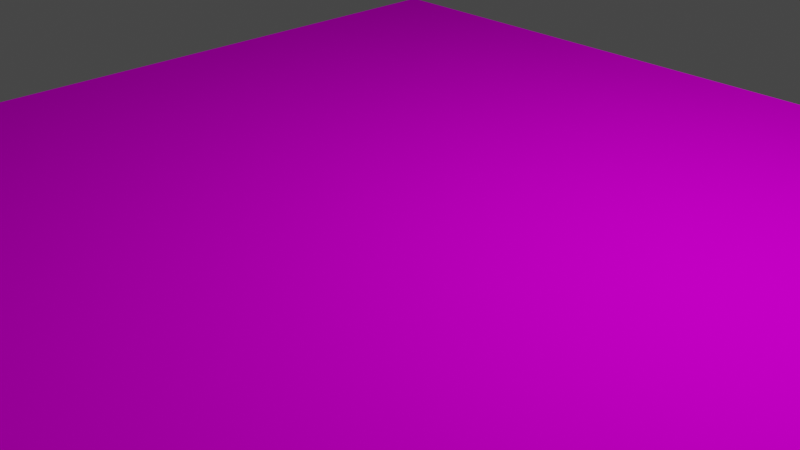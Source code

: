# Source: metric.blend  (saved by Blender 2.80.75; exported with 4.5.12 LTS)
import bpy
from mathutils import Matrix  # noqa: F401  (used for matrix-valued properties, if any)

bpy.ops.wm.read_factory_settings(use_empty=True)
scene = bpy.context.scene
scene.name = 'Scene'

# ---- collections
col_collection = bpy.data.collections.new('Collection'); scene.collection.children.link(col_collection)

# ---- images (referenced by path relative to the original .blend; pixels are not part of the script)
import os
ASSET_DIR = os.environ.get("B2B_ASSET_DIR", "")  # directory of the original .blend (textures are referenced by path, not embedded)
HERE = os.path.dirname(os.path.abspath(__file__))  # packed textures are extracted next to this script under _unpacked/

def load_image(name, relpath, width, height, colorspace="sRGB"):
    """Load a texture the original file referenced (path relative to the .blend, or extracted next to this script)."""
    p = next((c for c in (os.path.join(HERE, relpath), os.path.join(ASSET_DIR, relpath)) if relpath and os.path.exists(c)), "")
    if p:
        img = bpy.data.images.load(p, check_existing=True)
        img.name = name
    else:  # same state as the original file: an image datablock whose file is absent (Cycles renders it pink)
        img = bpy.data.images.new(name, width, height)
        img.source = "FILE"
        img.filepath = "//" + (relpath or name)
    img.colorspace_settings.name = colorspace
    return img
img_metric_png = load_image('metric.png', 'metric.png', 1024, 1024, 'sRGB')
img_metric_png_001 = load_image('metric.png.001', 'metric.png', 1024, 1024, 'sRGB')
img_metric_png_002 = load_image('metric.png.002', 'metric.png', 1024, 1024, 'sRGB')
img_metric_png_004 = load_image('metric.png.004', 'metric.png', 1024, 1024, 'sRGB')
img_metric_png_008 = load_image('metric.png.008', 'metric.png', 1024, 1024, 'sRGB')
img_metric_png_007 = load_image('metric.png.007', 'metric.png', 1024, 1024, 'sRGB')
img_metric_png_006 = load_image('metric.png.006', 'metric.png', 1024, 1024, 'sRGB')
img_metric_png_005 = load_image('metric.png.005', 'metric.png', 1024, 1024, 'sRGB')
img_metric_png_012 = load_image('metric.png.012', 'metric.png', 1024, 1024, 'sRGB')
img_metric_png_011 = load_image('metric.png.011', 'metric.png', 1024, 1024, 'sRGB')
img_metric_png_010 = load_image('metric.png.010', 'metric.png', 1024, 1024, 'sRGB')
img_metric_png_009 = load_image('metric.png.009', 'metric.png', 1024, 1024, 'sRGB')
img_metric_png_024 = load_image('metric.png.024', 'metric.png', 1024, 1024, 'sRGB')
img_metric_png_023 = load_image('metric.png.023', 'metric.png', 1024, 1024, 'sRGB')
img_metric_png_022 = load_image('metric.png.022', 'metric.png', 1024, 1024, 'sRGB')
img_metric_png_021 = load_image('metric.png.021', 'metric.png', 1024, 1024, 'sRGB')
img_metric_png_020 = load_image('metric.png.020', 'metric.png', 1024, 1024, 'sRGB')
img_metric_png_019 = load_image('metric.png.019', 'metric.png', 1024, 1024, 'sRGB')
img_metric_png_018 = load_image('metric.png.018', 'metric.png', 1024, 1024, 'sRGB')
img_metric_png_017 = load_image('metric.png.017', 'metric.png', 1024, 1024, 'sRGB')
img_metric_png_016 = load_image('metric.png.016', 'metric.png', 1024, 1024, 'sRGB')
img_metric_png_015 = load_image('metric.png.015', 'metric.png', 1024, 1024, 'sRGB')
img_metric_png_014 = load_image('metric.png.014', 'metric.png', 1024, 1024, 'sRGB')
img_metric_png_013 = load_image('metric.png.013', 'metric.png', 1024, 1024, 'sRGB')
img_metric_png_036 = load_image('metric.png.036', 'metric.png', 1024, 1024, 'sRGB')
img_metric_png_035 = load_image('metric.png.035', 'metric.png', 1024, 1024, 'sRGB')
img_metric_png_034 = load_image('metric.png.034', 'metric.png', 1024, 1024, 'sRGB')
img_metric_png_033 = load_image('metric.png.033', 'metric.png', 1024, 1024, 'sRGB')
img_metric_png_032 = load_image('metric.png.032', 'metric.png', 1024, 1024, 'sRGB')
img_metric_png_031 = load_image('metric.png.031', 'metric.png', 1024, 1024, 'sRGB')
img_metric_png_030 = load_image('metric.png.030', 'metric.png', 1024, 1024, 'sRGB')
img_metric_png_029 = load_image('metric.png.029', 'metric.png', 1024, 1024, 'sRGB')
img_metric_png_028 = load_image('metric.png.028', 'metric.png', 1024, 1024, 'sRGB')
img_metric_png_027 = load_image('metric.png.027', 'metric.png', 1024, 1024, 'sRGB')
img_metric_png_026 = load_image('metric.png.026', 'metric.png', 1024, 1024, 'sRGB')
img_metric_png_025 = load_image('metric.png.025', 'metric.png', 1024, 1024, 'sRGB')

# ---- materials (node trees are filled in below, after node groups)
mat_material_001 = bpy.data.materials.new('Material.001')
mat_material_001.use_transparent_shadow = False
mat_material_002 = bpy.data.materials.new('Material.002')
mat_material_002.use_transparent_shadow = False
mat_material_003 = bpy.data.materials.new('Material.003')
mat_material_003.use_transparent_shadow = False
mat_material_005 = bpy.data.materials.new('Material.005')
mat_material_005.use_transparent_shadow = False
mat_material_009 = bpy.data.materials.new('Material.009')
mat_material_009.use_transparent_shadow = False
mat_material_008 = bpy.data.materials.new('Material.008')
mat_material_008.use_transparent_shadow = False
mat_material_007 = bpy.data.materials.new('Material.007')
mat_material_007.use_transparent_shadow = False
mat_material_006 = bpy.data.materials.new('Material.006')
mat_material_006.use_transparent_shadow = False
mat_material_013 = bpy.data.materials.new('Material.013')
mat_material_013.use_transparent_shadow = False
mat_material_012 = bpy.data.materials.new('Material.012')
mat_material_012.use_transparent_shadow = False
mat_material_011 = bpy.data.materials.new('Material.011')
mat_material_011.use_transparent_shadow = False
mat_material_010 = bpy.data.materials.new('Material.010')
mat_material_010.use_transparent_shadow = False
mat_material_025 = bpy.data.materials.new('Material.025')
mat_material_025.use_transparent_shadow = False
mat_material_024 = bpy.data.materials.new('Material.024')
mat_material_024.use_transparent_shadow = False
mat_material_023 = bpy.data.materials.new('Material.023')
mat_material_023.use_transparent_shadow = False
mat_material_022 = bpy.data.materials.new('Material.022')
mat_material_022.use_transparent_shadow = False
mat_material_021 = bpy.data.materials.new('Material.021')
mat_material_021.use_transparent_shadow = False
mat_material_020 = bpy.data.materials.new('Material.020')
mat_material_020.use_transparent_shadow = False
mat_material_019 = bpy.data.materials.new('Material.019')
mat_material_019.use_transparent_shadow = False
mat_material_018 = bpy.data.materials.new('Material.018')
mat_material_018.use_transparent_shadow = False
mat_material_017 = bpy.data.materials.new('Material.017')
mat_material_017.use_transparent_shadow = False
mat_material_016 = bpy.data.materials.new('Material.016')
mat_material_016.use_transparent_shadow = False
mat_material_015 = bpy.data.materials.new('Material.015')
mat_material_015.use_transparent_shadow = False
mat_material_014 = bpy.data.materials.new('Material.014')
mat_material_014.use_transparent_shadow = False
mat_material_037 = bpy.data.materials.new('Material.037')
mat_material_037.use_transparent_shadow = False
mat_material_036 = bpy.data.materials.new('Material.036')
mat_material_036.use_transparent_shadow = False
mat_material_035 = bpy.data.materials.new('Material.035')
mat_material_035.use_transparent_shadow = False
mat_material_034 = bpy.data.materials.new('Material.034')
mat_material_034.use_transparent_shadow = False
mat_material_033 = bpy.data.materials.new('Material.033')
mat_material_033.use_transparent_shadow = False
mat_material_032 = bpy.data.materials.new('Material.032')
mat_material_032.use_transparent_shadow = False
mat_material_031 = bpy.data.materials.new('Material.031')
mat_material_031.use_transparent_shadow = False
mat_material_030 = bpy.data.materials.new('Material.030')
mat_material_030.use_transparent_shadow = False
mat_material_029 = bpy.data.materials.new('Material.029')
mat_material_029.use_transparent_shadow = False
mat_material_028 = bpy.data.materials.new('Material.028')
mat_material_028.use_transparent_shadow = False
mat_material_027 = bpy.data.materials.new('Material.027')
mat_material_027.use_transparent_shadow = False
mat_material_026 = bpy.data.materials.new('Material.026')
mat_material_026.use_transparent_shadow = False

# ---- material node trees
mat_material_001.use_nodes = True; mat_material_001.node_tree.nodes.clear()
_N = mat_material_001.node_tree.nodes; _L = mat_material_001.node_tree.links
n0 = _N.new('ShaderNodeOutputMaterial'); n0.name = 'Material Output'; n0.location = (300, 300)
n1 = _N.new('ShaderNodeBsdfDiffuse'); n1.name = 'Diffuse BSDF'; n1.location = (10, 300)
n1.inputs[1].default_value = 0.5
n2 = _N.new('ShaderNodeTexImage'); n2.name = 'Image Texture'; n2.location = (-280, 280)
n2.image = img_metric_png
_L.new(n1.outputs[0], n0.inputs[0])
_L.new(n2.outputs[0], n1.inputs[0])
n0.is_active_output = True
mat_material_002.use_nodes = True; mat_material_002.node_tree.nodes.clear()
_N = mat_material_002.node_tree.nodes; _L = mat_material_002.node_tree.links
n0 = _N.new('ShaderNodeOutputMaterial'); n0.name = 'Material Output'; n0.location = (300, 300)
n1 = _N.new('ShaderNodeBsdfDiffuse'); n1.name = 'Diffuse BSDF'; n1.location = (10, 300)
n1.inputs[1].default_value = 0.5
n2 = _N.new('ShaderNodeTexImage'); n2.name = 'Image Texture'; n2.location = (-280, 280)
n2.image = img_metric_png_001
_L.new(n1.outputs[0], n0.inputs[0])
_L.new(n2.outputs[0], n1.inputs[0])
n0.is_active_output = True
mat_material_003.use_nodes = True; mat_material_003.node_tree.nodes.clear()
_N = mat_material_003.node_tree.nodes; _L = mat_material_003.node_tree.links
n0 = _N.new('ShaderNodeOutputMaterial'); n0.name = 'Material Output'; n0.location = (300, 300)
n1 = _N.new('ShaderNodeBsdfDiffuse'); n1.name = 'Diffuse BSDF'; n1.location = (10, 300)
n1.inputs[1].default_value = 0.5
n2 = _N.new('ShaderNodeTexImage'); n2.name = 'Image Texture'; n2.location = (-280, 280)
n2.image = img_metric_png_002
_L.new(n1.outputs[0], n0.inputs[0])
_L.new(n2.outputs[0], n1.inputs[0])
n0.is_active_output = True
mat_material_005.use_nodes = True; mat_material_005.node_tree.nodes.clear()
_N = mat_material_005.node_tree.nodes; _L = mat_material_005.node_tree.links
n0 = _N.new('ShaderNodeOutputMaterial'); n0.name = 'Material Output'; n0.location = (300, 300)
n1 = _N.new('ShaderNodeBsdfDiffuse'); n1.name = 'Diffuse BSDF'; n1.location = (10, 300)
n1.inputs[1].default_value = 0.5
n2 = _N.new('ShaderNodeTexImage'); n2.name = 'Image Texture'; n2.location = (-280, 280)
n2.image = img_metric_png_004
_L.new(n1.outputs[0], n0.inputs[0])
_L.new(n2.outputs[0], n1.inputs[0])
n0.is_active_output = True
mat_material_009.use_nodes = True; mat_material_009.node_tree.nodes.clear()
_N = mat_material_009.node_tree.nodes; _L = mat_material_009.node_tree.links
n0 = _N.new('ShaderNodeOutputMaterial'); n0.name = 'Material Output'; n0.location = (300, 300)
n1 = _N.new('ShaderNodeBsdfDiffuse'); n1.name = 'Diffuse BSDF'; n1.location = (10, 300)
n1.inputs[1].default_value = 0.5
n2 = _N.new('ShaderNodeTexImage'); n2.name = 'Image Texture'; n2.location = (-280, 280)
n2.image = img_metric_png_008
_L.new(n1.outputs[0], n0.inputs[0])
_L.new(n2.outputs[0], n1.inputs[0])
n0.is_active_output = True
mat_material_008.use_nodes = True; mat_material_008.node_tree.nodes.clear()
_N = mat_material_008.node_tree.nodes; _L = mat_material_008.node_tree.links
n0 = _N.new('ShaderNodeOutputMaterial'); n0.name = 'Material Output'; n0.location = (300, 300)
n1 = _N.new('ShaderNodeBsdfDiffuse'); n1.name = 'Diffuse BSDF'; n1.location = (10, 300)
n1.inputs[1].default_value = 0.5
n2 = _N.new('ShaderNodeTexImage'); n2.name = 'Image Texture'; n2.location = (-280, 280)
n2.image = img_metric_png_007
_L.new(n1.outputs[0], n0.inputs[0])
_L.new(n2.outputs[0], n1.inputs[0])
n0.is_active_output = True
mat_material_007.use_nodes = True; mat_material_007.node_tree.nodes.clear()
_N = mat_material_007.node_tree.nodes; _L = mat_material_007.node_tree.links
n0 = _N.new('ShaderNodeOutputMaterial'); n0.name = 'Material Output'; n0.location = (300, 300)
n1 = _N.new('ShaderNodeBsdfDiffuse'); n1.name = 'Diffuse BSDF'; n1.location = (10, 300)
n1.inputs[1].default_value = 0.5
n2 = _N.new('ShaderNodeTexImage'); n2.name = 'Image Texture'; n2.location = (-280, 280)
n2.image = img_metric_png_006
_L.new(n1.outputs[0], n0.inputs[0])
_L.new(n2.outputs[0], n1.inputs[0])
n0.is_active_output = True
mat_material_006.use_nodes = True; mat_material_006.node_tree.nodes.clear()
_N = mat_material_006.node_tree.nodes; _L = mat_material_006.node_tree.links
n0 = _N.new('ShaderNodeOutputMaterial'); n0.name = 'Material Output'; n0.location = (300, 300)
n1 = _N.new('ShaderNodeBsdfDiffuse'); n1.name = 'Diffuse BSDF'; n1.location = (10, 300)
n1.inputs[1].default_value = 0.5
n2 = _N.new('ShaderNodeTexImage'); n2.name = 'Image Texture'; n2.location = (-280, 280)
n2.image = img_metric_png_005
_L.new(n1.outputs[0], n0.inputs[0])
_L.new(n2.outputs[0], n1.inputs[0])
n0.is_active_output = True
mat_material_013.use_nodes = True; mat_material_013.node_tree.nodes.clear()
_N = mat_material_013.node_tree.nodes; _L = mat_material_013.node_tree.links
n0 = _N.new('ShaderNodeOutputMaterial'); n0.name = 'Material Output'; n0.location = (300, 300)
n1 = _N.new('ShaderNodeBsdfDiffuse'); n1.name = 'Diffuse BSDF'; n1.location = (10, 300)
n1.inputs[1].default_value = 0.5
n2 = _N.new('ShaderNodeTexImage'); n2.name = 'Image Texture'; n2.location = (-280, 280)
n2.image = img_metric_png_012
_L.new(n1.outputs[0], n0.inputs[0])
_L.new(n2.outputs[0], n1.inputs[0])
n0.is_active_output = True
mat_material_012.use_nodes = True; mat_material_012.node_tree.nodes.clear()
_N = mat_material_012.node_tree.nodes; _L = mat_material_012.node_tree.links
n0 = _N.new('ShaderNodeOutputMaterial'); n0.name = 'Material Output'; n0.location = (300, 300)
n1 = _N.new('ShaderNodeBsdfDiffuse'); n1.name = 'Diffuse BSDF'; n1.location = (10, 300)
n1.inputs[1].default_value = 0.5
n2 = _N.new('ShaderNodeTexImage'); n2.name = 'Image Texture'; n2.location = (-280, 280)
n2.image = img_metric_png_011
_L.new(n1.outputs[0], n0.inputs[0])
_L.new(n2.outputs[0], n1.inputs[0])
n0.is_active_output = True
mat_material_011.use_nodes = True; mat_material_011.node_tree.nodes.clear()
_N = mat_material_011.node_tree.nodes; _L = mat_material_011.node_tree.links
n0 = _N.new('ShaderNodeOutputMaterial'); n0.name = 'Material Output'; n0.location = (300, 300)
n1 = _N.new('ShaderNodeBsdfDiffuse'); n1.name = 'Diffuse BSDF'; n1.location = (10, 300)
n1.inputs[1].default_value = 0.5
n2 = _N.new('ShaderNodeTexImage'); n2.name = 'Image Texture'; n2.location = (-280, 280)
n2.image = img_metric_png_010
_L.new(n1.outputs[0], n0.inputs[0])
_L.new(n2.outputs[0], n1.inputs[0])
n0.is_active_output = True
mat_material_010.use_nodes = True; mat_material_010.node_tree.nodes.clear()
_N = mat_material_010.node_tree.nodes; _L = mat_material_010.node_tree.links
n0 = _N.new('ShaderNodeOutputMaterial'); n0.name = 'Material Output'; n0.location = (300, 300)
n1 = _N.new('ShaderNodeBsdfDiffuse'); n1.name = 'Diffuse BSDF'; n1.location = (10, 300)
n1.inputs[1].default_value = 0.5
n2 = _N.new('ShaderNodeTexImage'); n2.name = 'Image Texture'; n2.location = (-280, 280)
n2.image = img_metric_png_009
_L.new(n1.outputs[0], n0.inputs[0])
_L.new(n2.outputs[0], n1.inputs[0])
n0.is_active_output = True
mat_material_025.use_nodes = True; mat_material_025.node_tree.nodes.clear()
_N = mat_material_025.node_tree.nodes; _L = mat_material_025.node_tree.links
n0 = _N.new('ShaderNodeOutputMaterial'); n0.name = 'Material Output'; n0.location = (300, 300)
n1 = _N.new('ShaderNodeBsdfDiffuse'); n1.name = 'Diffuse BSDF'; n1.location = (10, 300)
n1.inputs[1].default_value = 0.5
n2 = _N.new('ShaderNodeTexImage'); n2.name = 'Image Texture'; n2.location = (-280, 280)
n2.image = img_metric_png_024
_L.new(n1.outputs[0], n0.inputs[0])
_L.new(n2.outputs[0], n1.inputs[0])
n0.is_active_output = True
mat_material_024.use_nodes = True; mat_material_024.node_tree.nodes.clear()
_N = mat_material_024.node_tree.nodes; _L = mat_material_024.node_tree.links
n0 = _N.new('ShaderNodeOutputMaterial'); n0.name = 'Material Output'; n0.location = (300, 300)
n1 = _N.new('ShaderNodeBsdfDiffuse'); n1.name = 'Diffuse BSDF'; n1.location = (10, 300)
n1.inputs[1].default_value = 0.5
n2 = _N.new('ShaderNodeTexImage'); n2.name = 'Image Texture'; n2.location = (-280, 280)
n2.image = img_metric_png_023
_L.new(n1.outputs[0], n0.inputs[0])
_L.new(n2.outputs[0], n1.inputs[0])
n0.is_active_output = True
mat_material_023.use_nodes = True; mat_material_023.node_tree.nodes.clear()
_N = mat_material_023.node_tree.nodes; _L = mat_material_023.node_tree.links
n0 = _N.new('ShaderNodeOutputMaterial'); n0.name = 'Material Output'; n0.location = (300, 300)
n1 = _N.new('ShaderNodeBsdfDiffuse'); n1.name = 'Diffuse BSDF'; n1.location = (10, 300)
n1.inputs[1].default_value = 0.5
n2 = _N.new('ShaderNodeTexImage'); n2.name = 'Image Texture'; n2.location = (-280, 280)
n2.image = img_metric_png_022
_L.new(n1.outputs[0], n0.inputs[0])
_L.new(n2.outputs[0], n1.inputs[0])
n0.is_active_output = True
mat_material_022.use_nodes = True; mat_material_022.node_tree.nodes.clear()
_N = mat_material_022.node_tree.nodes; _L = mat_material_022.node_tree.links
n0 = _N.new('ShaderNodeOutputMaterial'); n0.name = 'Material Output'; n0.location = (300, 300)
n1 = _N.new('ShaderNodeBsdfDiffuse'); n1.name = 'Diffuse BSDF'; n1.location = (10, 300)
n1.inputs[1].default_value = 0.5
n2 = _N.new('ShaderNodeTexImage'); n2.name = 'Image Texture'; n2.location = (-280, 280)
n2.image = img_metric_png_021
_L.new(n1.outputs[0], n0.inputs[0])
_L.new(n2.outputs[0], n1.inputs[0])
n0.is_active_output = True
mat_material_021.use_nodes = True; mat_material_021.node_tree.nodes.clear()
_N = mat_material_021.node_tree.nodes; _L = mat_material_021.node_tree.links
n0 = _N.new('ShaderNodeOutputMaterial'); n0.name = 'Material Output'; n0.location = (300, 300)
n1 = _N.new('ShaderNodeBsdfDiffuse'); n1.name = 'Diffuse BSDF'; n1.location = (10, 300)
n1.inputs[1].default_value = 0.5
n2 = _N.new('ShaderNodeTexImage'); n2.name = 'Image Texture'; n2.location = (-280, 280)
n2.image = img_metric_png_020
_L.new(n1.outputs[0], n0.inputs[0])
_L.new(n2.outputs[0], n1.inputs[0])
n0.is_active_output = True
mat_material_020.use_nodes = True; mat_material_020.node_tree.nodes.clear()
_N = mat_material_020.node_tree.nodes; _L = mat_material_020.node_tree.links
n0 = _N.new('ShaderNodeOutputMaterial'); n0.name = 'Material Output'; n0.location = (300, 300)
n1 = _N.new('ShaderNodeBsdfDiffuse'); n1.name = 'Diffuse BSDF'; n1.location = (10, 300)
n1.inputs[1].default_value = 0.5
n2 = _N.new('ShaderNodeTexImage'); n2.name = 'Image Texture'; n2.location = (-280, 280)
n2.image = img_metric_png_019
_L.new(n1.outputs[0], n0.inputs[0])
_L.new(n2.outputs[0], n1.inputs[0])
n0.is_active_output = True
mat_material_019.use_nodes = True; mat_material_019.node_tree.nodes.clear()
_N = mat_material_019.node_tree.nodes; _L = mat_material_019.node_tree.links
n0 = _N.new('ShaderNodeOutputMaterial'); n0.name = 'Material Output'; n0.location = (300, 300)
n1 = _N.new('ShaderNodeBsdfDiffuse'); n1.name = 'Diffuse BSDF'; n1.location = (10, 300)
n1.inputs[1].default_value = 0.5
n2 = _N.new('ShaderNodeTexImage'); n2.name = 'Image Texture'; n2.location = (-280, 280)
n2.image = img_metric_png_018
_L.new(n1.outputs[0], n0.inputs[0])
_L.new(n2.outputs[0], n1.inputs[0])
n0.is_active_output = True
mat_material_018.use_nodes = True; mat_material_018.node_tree.nodes.clear()
_N = mat_material_018.node_tree.nodes; _L = mat_material_018.node_tree.links
n0 = _N.new('ShaderNodeOutputMaterial'); n0.name = 'Material Output'; n0.location = (300, 300)
n1 = _N.new('ShaderNodeBsdfDiffuse'); n1.name = 'Diffuse BSDF'; n1.location = (10, 300)
n1.inputs[1].default_value = 0.5
n2 = _N.new('ShaderNodeTexImage'); n2.name = 'Image Texture'; n2.location = (-280, 280)
n2.image = img_metric_png_017
_L.new(n1.outputs[0], n0.inputs[0])
_L.new(n2.outputs[0], n1.inputs[0])
n0.is_active_output = True
mat_material_017.use_nodes = True; mat_material_017.node_tree.nodes.clear()
_N = mat_material_017.node_tree.nodes; _L = mat_material_017.node_tree.links
n0 = _N.new('ShaderNodeOutputMaterial'); n0.name = 'Material Output'; n0.location = (300, 300)
n1 = _N.new('ShaderNodeBsdfDiffuse'); n1.name = 'Diffuse BSDF'; n1.location = (10, 300)
n1.inputs[1].default_value = 0.5
n2 = _N.new('ShaderNodeTexImage'); n2.name = 'Image Texture'; n2.location = (-280, 280)
n2.image = img_metric_png_016
_L.new(n1.outputs[0], n0.inputs[0])
_L.new(n2.outputs[0], n1.inputs[0])
n0.is_active_output = True
mat_material_016.use_nodes = True; mat_material_016.node_tree.nodes.clear()
_N = mat_material_016.node_tree.nodes; _L = mat_material_016.node_tree.links
n0 = _N.new('ShaderNodeOutputMaterial'); n0.name = 'Material Output'; n0.location = (300, 300)
n1 = _N.new('ShaderNodeBsdfDiffuse'); n1.name = 'Diffuse BSDF'; n1.location = (10, 300)
n1.inputs[1].default_value = 0.5
n2 = _N.new('ShaderNodeTexImage'); n2.name = 'Image Texture'; n2.location = (-280, 280)
n2.image = img_metric_png_015
_L.new(n1.outputs[0], n0.inputs[0])
_L.new(n2.outputs[0], n1.inputs[0])
n0.is_active_output = True
mat_material_015.use_nodes = True; mat_material_015.node_tree.nodes.clear()
_N = mat_material_015.node_tree.nodes; _L = mat_material_015.node_tree.links
n0 = _N.new('ShaderNodeOutputMaterial'); n0.name = 'Material Output'; n0.location = (300, 300)
n1 = _N.new('ShaderNodeBsdfDiffuse'); n1.name = 'Diffuse BSDF'; n1.location = (10, 300)
n1.inputs[1].default_value = 0.5
n2 = _N.new('ShaderNodeTexImage'); n2.name = 'Image Texture'; n2.location = (-280, 280)
n2.image = img_metric_png_014
_L.new(n1.outputs[0], n0.inputs[0])
_L.new(n2.outputs[0], n1.inputs[0])
n0.is_active_output = True
mat_material_014.use_nodes = True; mat_material_014.node_tree.nodes.clear()
_N = mat_material_014.node_tree.nodes; _L = mat_material_014.node_tree.links
n0 = _N.new('ShaderNodeOutputMaterial'); n0.name = 'Material Output'; n0.location = (300, 300)
n1 = _N.new('ShaderNodeBsdfDiffuse'); n1.name = 'Diffuse BSDF'; n1.location = (10, 300)
n1.inputs[1].default_value = 0.5
n2 = _N.new('ShaderNodeTexImage'); n2.name = 'Image Texture'; n2.location = (-280, 280)
n2.image = img_metric_png_013
_L.new(n1.outputs[0], n0.inputs[0])
_L.new(n2.outputs[0], n1.inputs[0])
n0.is_active_output = True
mat_material_037.use_nodes = True; mat_material_037.node_tree.nodes.clear()
_N = mat_material_037.node_tree.nodes; _L = mat_material_037.node_tree.links
n0 = _N.new('ShaderNodeOutputMaterial'); n0.name = 'Material Output'; n0.location = (300, 300)
n1 = _N.new('ShaderNodeBsdfDiffuse'); n1.name = 'Diffuse BSDF'; n1.location = (10, 300)
n1.inputs[1].default_value = 0.5
n2 = _N.new('ShaderNodeTexImage'); n2.name = 'Image Texture'; n2.location = (-280, 280)
n2.image = img_metric_png_036
_L.new(n1.outputs[0], n0.inputs[0])
_L.new(n2.outputs[0], n1.inputs[0])
n0.is_active_output = True
mat_material_036.use_nodes = True; mat_material_036.node_tree.nodes.clear()
_N = mat_material_036.node_tree.nodes; _L = mat_material_036.node_tree.links
n0 = _N.new('ShaderNodeOutputMaterial'); n0.name = 'Material Output'; n0.location = (300, 300)
n1 = _N.new('ShaderNodeBsdfDiffuse'); n1.name = 'Diffuse BSDF'; n1.location = (10, 300)
n1.inputs[1].default_value = 0.5
n2 = _N.new('ShaderNodeTexImage'); n2.name = 'Image Texture'; n2.location = (-280, 280)
n2.image = img_metric_png_035
_L.new(n1.outputs[0], n0.inputs[0])
_L.new(n2.outputs[0], n1.inputs[0])
n0.is_active_output = True
mat_material_035.use_nodes = True; mat_material_035.node_tree.nodes.clear()
_N = mat_material_035.node_tree.nodes; _L = mat_material_035.node_tree.links
n0 = _N.new('ShaderNodeOutputMaterial'); n0.name = 'Material Output'; n0.location = (300, 300)
n1 = _N.new('ShaderNodeBsdfDiffuse'); n1.name = 'Diffuse BSDF'; n1.location = (10, 300)
n1.inputs[1].default_value = 0.5
n2 = _N.new('ShaderNodeTexImage'); n2.name = 'Image Texture'; n2.location = (-280, 280)
n2.image = img_metric_png_034
_L.new(n1.outputs[0], n0.inputs[0])
_L.new(n2.outputs[0], n1.inputs[0])
n0.is_active_output = True
mat_material_034.use_nodes = True; mat_material_034.node_tree.nodes.clear()
_N = mat_material_034.node_tree.nodes; _L = mat_material_034.node_tree.links
n0 = _N.new('ShaderNodeOutputMaterial'); n0.name = 'Material Output'; n0.location = (300, 300)
n1 = _N.new('ShaderNodeBsdfDiffuse'); n1.name = 'Diffuse BSDF'; n1.location = (10, 300)
n1.inputs[1].default_value = 0.5
n2 = _N.new('ShaderNodeTexImage'); n2.name = 'Image Texture'; n2.location = (-280, 280)
n2.image = img_metric_png_033
_L.new(n1.outputs[0], n0.inputs[0])
_L.new(n2.outputs[0], n1.inputs[0])
n0.is_active_output = True
mat_material_033.use_nodes = True; mat_material_033.node_tree.nodes.clear()
_N = mat_material_033.node_tree.nodes; _L = mat_material_033.node_tree.links
n0 = _N.new('ShaderNodeOutputMaterial'); n0.name = 'Material Output'; n0.location = (300, 300)
n1 = _N.new('ShaderNodeBsdfDiffuse'); n1.name = 'Diffuse BSDF'; n1.location = (10, 300)
n1.inputs[1].default_value = 0.5
n2 = _N.new('ShaderNodeTexImage'); n2.name = 'Image Texture'; n2.location = (-280, 280)
n2.image = img_metric_png_032
_L.new(n1.outputs[0], n0.inputs[0])
_L.new(n2.outputs[0], n1.inputs[0])
n0.is_active_output = True
mat_material_032.use_nodes = True; mat_material_032.node_tree.nodes.clear()
_N = mat_material_032.node_tree.nodes; _L = mat_material_032.node_tree.links
n0 = _N.new('ShaderNodeOutputMaterial'); n0.name = 'Material Output'; n0.location = (300, 300)
n1 = _N.new('ShaderNodeBsdfDiffuse'); n1.name = 'Diffuse BSDF'; n1.location = (10, 300)
n1.inputs[1].default_value = 0.5
n2 = _N.new('ShaderNodeTexImage'); n2.name = 'Image Texture'; n2.location = (-280, 280)
n2.image = img_metric_png_031
_L.new(n1.outputs[0], n0.inputs[0])
_L.new(n2.outputs[0], n1.inputs[0])
n0.is_active_output = True
mat_material_031.use_nodes = True; mat_material_031.node_tree.nodes.clear()
_N = mat_material_031.node_tree.nodes; _L = mat_material_031.node_tree.links
n0 = _N.new('ShaderNodeOutputMaterial'); n0.name = 'Material Output'; n0.location = (300, 300)
n1 = _N.new('ShaderNodeBsdfDiffuse'); n1.name = 'Diffuse BSDF'; n1.location = (10, 300)
n1.inputs[1].default_value = 0.5
n2 = _N.new('ShaderNodeTexImage'); n2.name = 'Image Texture'; n2.location = (-280, 280)
n2.image = img_metric_png_030
_L.new(n1.outputs[0], n0.inputs[0])
_L.new(n2.outputs[0], n1.inputs[0])
n0.is_active_output = True
mat_material_030.use_nodes = True; mat_material_030.node_tree.nodes.clear()
_N = mat_material_030.node_tree.nodes; _L = mat_material_030.node_tree.links
n0 = _N.new('ShaderNodeOutputMaterial'); n0.name = 'Material Output'; n0.location = (300, 300)
n1 = _N.new('ShaderNodeBsdfDiffuse'); n1.name = 'Diffuse BSDF'; n1.location = (10, 300)
n1.inputs[1].default_value = 0.5
n2 = _N.new('ShaderNodeTexImage'); n2.name = 'Image Texture'; n2.location = (-280, 280)
n2.image = img_metric_png_029
_L.new(n1.outputs[0], n0.inputs[0])
_L.new(n2.outputs[0], n1.inputs[0])
n0.is_active_output = True
mat_material_029.use_nodes = True; mat_material_029.node_tree.nodes.clear()
_N = mat_material_029.node_tree.nodes; _L = mat_material_029.node_tree.links
n0 = _N.new('ShaderNodeOutputMaterial'); n0.name = 'Material Output'; n0.location = (300, 300)
n1 = _N.new('ShaderNodeBsdfDiffuse'); n1.name = 'Diffuse BSDF'; n1.location = (10, 300)
n1.inputs[1].default_value = 0.5
n2 = _N.new('ShaderNodeTexImage'); n2.name = 'Image Texture'; n2.location = (-280, 280)
n2.image = img_metric_png_028
_L.new(n1.outputs[0], n0.inputs[0])
_L.new(n2.outputs[0], n1.inputs[0])
n0.is_active_output = True
mat_material_028.use_nodes = True; mat_material_028.node_tree.nodes.clear()
_N = mat_material_028.node_tree.nodes; _L = mat_material_028.node_tree.links
n0 = _N.new('ShaderNodeOutputMaterial'); n0.name = 'Material Output'; n0.location = (300, 300)
n1 = _N.new('ShaderNodeBsdfDiffuse'); n1.name = 'Diffuse BSDF'; n1.location = (10, 300)
n1.inputs[1].default_value = 0.5
n2 = _N.new('ShaderNodeTexImage'); n2.name = 'Image Texture'; n2.location = (-280, 280)
n2.image = img_metric_png_027
_L.new(n1.outputs[0], n0.inputs[0])
_L.new(n2.outputs[0], n1.inputs[0])
n0.is_active_output = True
mat_material_027.use_nodes = True; mat_material_027.node_tree.nodes.clear()
_N = mat_material_027.node_tree.nodes; _L = mat_material_027.node_tree.links
n0 = _N.new('ShaderNodeOutputMaterial'); n0.name = 'Material Output'; n0.location = (300, 300)
n1 = _N.new('ShaderNodeBsdfDiffuse'); n1.name = 'Diffuse BSDF'; n1.location = (10, 300)
n1.inputs[1].default_value = 0.5
n2 = _N.new('ShaderNodeTexImage'); n2.name = 'Image Texture'; n2.location = (-280, 280)
n2.image = img_metric_png_026
_L.new(n1.outputs[0], n0.inputs[0])
_L.new(n2.outputs[0], n1.inputs[0])
n0.is_active_output = True
mat_material_026.use_nodes = True; mat_material_026.node_tree.nodes.clear()
_N = mat_material_026.node_tree.nodes; _L = mat_material_026.node_tree.links
n0 = _N.new('ShaderNodeOutputMaterial'); n0.name = 'Material Output'; n0.location = (300, 300)
n1 = _N.new('ShaderNodeBsdfDiffuse'); n1.name = 'Diffuse BSDF'; n1.location = (10, 300)
n1.inputs[1].default_value = 0.5
n2 = _N.new('ShaderNodeTexImage'); n2.name = 'Image Texture'; n2.location = (-280, 280)
n2.image = img_metric_png_025
_L.new(n1.outputs[0], n0.inputs[0])
_L.new(n2.outputs[0], n1.inputs[0])
n0.is_active_output = True

# ---- world
world_world = bpy.data.worlds.new('World'); scene.world = world_world
world_world.use_nodes = True; world_world.node_tree.nodes.clear()
_N = world_world.node_tree.nodes; _L = world_world.node_tree.links
n0 = _N.new('ShaderNodeOutputWorld'); n0.name = 'World Output'; n0.location = (300, 300)
n1 = _N.new('ShaderNodeBackground'); n1.name = 'Background'; n1.location = (10, 300)
n1.inputs[0].default_value = (0.05088, 0.05088, 0.05088, 1.0)
_L.new(n1.outputs[0], n0.inputs[0])
n0.is_active_output = True
world_world.color = (0.05088, 0.05088, 0.05088)
world_world.use_sun_shadow = False
world_world.sun_shadow_jitter_overblur = 0.0

# ---- cameras
cam_camera = bpy.data.cameras.new('Camera')
cam_camera.clip_end = 100.0
cam_camera.ortho_scale = 7.314

# ---- lights
light_light = bpy.data.lights.new('Light', 'POINT')
light_light.transmission_factor = 0.0
light_light.energy = 1000.0
light_light.shadow_soft_size = 0.1
light_light.shadow_maximum_resolution = 0.006
light_light.use_absolute_resolution = True

# ---- meshes
me_plane = bpy.data.meshes.new('Plane')
me_plane.from_pydata([(-1.0, -1.0, 0.0), (1.0, -1.0, 0.0), (-1.0, 1.0, 0.0), (1.0, 1.0, 0.0)], [], [(0, 1, 3, 2)])
_uv = me_plane.uv_layers.new(name='UVMap')
_uv.uv.foreach_set('vector', [0.9999, 0.9999, 0.0001001, 0.9999, 9.998e-05, 0.0001001, 0.9999, 9.998e-05])
me_plane.materials.append(mat_material_001)
me_plane.use_remesh_preserve_volume = False
me_plane.use_remesh_preserve_attributes = False
me_plane.use_mirror_vertex_groups = False
me_plane.update()
me_plane_001 = bpy.data.meshes.new('Plane.001')
me_plane_001.from_pydata([(-1.0, -1.0, 0.0), (1.0, -1.0, 0.0), (-1.0, 1.0, 0.0), (1.0, 1.0, 0.0)], [], [(0, 1, 3, 2)])
_uv = me_plane_001.uv_layers.new(name='UVMap')
_uv.uv.foreach_set('vector', [0.9999, 0.9999, 0.0001001, 0.9999, 9.998e-05, 0.0001001, 0.9999, 9.998e-05])
me_plane_001.materials.append(mat_material_002)
me_plane_001.use_remesh_preserve_volume = False
me_plane_001.use_remesh_preserve_attributes = False
me_plane_001.use_mirror_vertex_groups = False
me_plane_001.update()
me_plane_002 = bpy.data.meshes.new('Plane.002')
me_plane_002.from_pydata([(-1.0, -1.0, 0.0), (1.0, -1.0, 0.0), (-1.0, 1.0, 0.0), (1.0, 1.0, 0.0)], [], [(0, 1, 3, 2)])
_uv = me_plane_002.uv_layers.new(name='UVMap')
_uv.uv.foreach_set('vector', [0.9999, 0.9999, 0.0001001, 0.9999, 9.998e-05, 0.0001001, 0.9999, 9.998e-05])
me_plane_002.materials.append(mat_material_003)
me_plane_002.use_remesh_preserve_volume = False
me_plane_002.use_remesh_preserve_attributes = False
me_plane_002.use_mirror_vertex_groups = False
me_plane_002.update()
me_plane_004 = bpy.data.meshes.new('Plane.004')
me_plane_004.from_pydata([(-1.0, -1.0, 0.0), (1.0, -1.0, 0.0), (-1.0, 1.0, 0.0), (1.0, 1.0, 0.0)], [], [(0, 1, 3, 2)])
_uv = me_plane_004.uv_layers.new(name='UVMap')
_uv.uv.foreach_set('vector', [0.9999, 0.9999, 0.0001001, 0.9999, 9.998e-05, 0.0001001, 0.9999, 9.998e-05])
me_plane_004.materials.append(mat_material_005)
me_plane_004.use_remesh_preserve_volume = False
me_plane_004.use_remesh_preserve_attributes = False
me_plane_004.use_mirror_vertex_groups = False
me_plane_004.update()
me_plane_008 = bpy.data.meshes.new('Plane.008')
me_plane_008.from_pydata([(-1.0, -1.0, 0.0), (1.0, -1.0, 0.0), (-1.0, 1.0, 0.0), (1.0, 1.0, 0.0)], [], [(0, 1, 3, 2)])
_uv = me_plane_008.uv_layers.new(name='UVMap')
_uv.uv.foreach_set('vector', [0.9999, 0.9999, 0.0001001, 0.9999, 9.998e-05, 0.0001001, 0.9999, 9.998e-05])
me_plane_008.materials.append(mat_material_009)
me_plane_008.use_remesh_preserve_volume = False
me_plane_008.use_remesh_preserve_attributes = False
me_plane_008.use_mirror_vertex_groups = False
me_plane_008.update()
me_plane_007 = bpy.data.meshes.new('Plane.007')
me_plane_007.from_pydata([(-1.0, -1.0, 0.0), (1.0, -1.0, 0.0), (-1.0, 1.0, 0.0), (1.0, 1.0, 0.0)], [], [(0, 1, 3, 2)])
_uv = me_plane_007.uv_layers.new(name='UVMap')
_uv.uv.foreach_set('vector', [0.9999, 0.9999, 0.0001001, 0.9999, 9.998e-05, 0.0001001, 0.9999, 9.998e-05])
me_plane_007.materials.append(mat_material_008)
me_plane_007.use_remesh_preserve_volume = False
me_plane_007.use_remesh_preserve_attributes = False
me_plane_007.use_mirror_vertex_groups = False
me_plane_007.update()
me_plane_006 = bpy.data.meshes.new('Plane.006')
me_plane_006.from_pydata([(-1.0, -1.0, 0.0), (1.0, -1.0, 0.0), (-1.0, 1.0, 0.0), (1.0, 1.0, 0.0)], [], [(0, 1, 3, 2)])
_uv = me_plane_006.uv_layers.new(name='UVMap')
_uv.uv.foreach_set('vector', [0.9999, 0.9999, 0.0001001, 0.9999, 9.998e-05, 0.0001001, 0.9999, 9.998e-05])
me_plane_006.materials.append(mat_material_007)
me_plane_006.use_remesh_preserve_volume = False
me_plane_006.use_remesh_preserve_attributes = False
me_plane_006.use_mirror_vertex_groups = False
me_plane_006.update()
me_plane_005 = bpy.data.meshes.new('Plane.005')
me_plane_005.from_pydata([(-1.0, -1.0, 0.0), (1.0, -1.0, 0.0), (-1.0, 1.0, 0.0), (1.0, 1.0, 0.0)], [], [(0, 1, 3, 2)])
_uv = me_plane_005.uv_layers.new(name='UVMap')
_uv.uv.foreach_set('vector', [0.9999, 0.9999, 0.0001001, 0.9999, 9.998e-05, 0.0001001, 0.9999, 9.998e-05])
me_plane_005.materials.append(mat_material_006)
me_plane_005.use_remesh_preserve_volume = False
me_plane_005.use_remesh_preserve_attributes = False
me_plane_005.use_mirror_vertex_groups = False
me_plane_005.update()
me_plane_012 = bpy.data.meshes.new('Plane.012')
me_plane_012.from_pydata([(-1.0, -1.0, 0.0), (1.0, -1.0, 0.0), (-1.0, 1.0, 0.0), (1.0, 1.0, 0.0)], [], [(0, 1, 3, 2)])
_uv = me_plane_012.uv_layers.new(name='UVMap')
_uv.uv.foreach_set('vector', [0.9999, 0.9999, 0.0001001, 0.9999, 9.998e-05, 0.0001001, 0.9999, 9.998e-05])
me_plane_012.materials.append(mat_material_013)
me_plane_012.use_remesh_preserve_volume = False
me_plane_012.use_remesh_preserve_attributes = False
me_plane_012.use_mirror_vertex_groups = False
me_plane_012.update()
me_plane_011 = bpy.data.meshes.new('Plane.011')
me_plane_011.from_pydata([(-1.0, -1.0, 0.0), (1.0, -1.0, 0.0), (-1.0, 1.0, 0.0), (1.0, 1.0, 0.0)], [], [(0, 1, 3, 2)])
_uv = me_plane_011.uv_layers.new(name='UVMap')
_uv.uv.foreach_set('vector', [0.9999, 0.9999, 0.0001001, 0.9999, 9.998e-05, 0.0001001, 0.9999, 9.998e-05])
me_plane_011.materials.append(mat_material_012)
me_plane_011.use_remesh_preserve_volume = False
me_plane_011.use_remesh_preserve_attributes = False
me_plane_011.use_mirror_vertex_groups = False
me_plane_011.update()
me_plane_010 = bpy.data.meshes.new('Plane.010')
me_plane_010.from_pydata([(-1.0, -1.0, 0.0), (1.0, -1.0, 0.0), (-1.0, 1.0, 0.0), (1.0, 1.0, 0.0)], [], [(0, 1, 3, 2)])
_uv = me_plane_010.uv_layers.new(name='UVMap')
_uv.uv.foreach_set('vector', [0.9999, 0.9999, 0.0001001, 0.9999, 9.998e-05, 0.0001001, 0.9999, 9.998e-05])
me_plane_010.materials.append(mat_material_011)
me_plane_010.use_remesh_preserve_volume = False
me_plane_010.use_remesh_preserve_attributes = False
me_plane_010.use_mirror_vertex_groups = False
me_plane_010.update()
me_plane_009 = bpy.data.meshes.new('Plane.009')
me_plane_009.from_pydata([(-1.0, -1.0, 0.0), (1.0, -1.0, 0.0), (-1.0, 1.0, 0.0), (1.0, 1.0, 0.0)], [], [(0, 1, 3, 2)])
_uv = me_plane_009.uv_layers.new(name='UVMap')
_uv.uv.foreach_set('vector', [0.9999, 0.9999, 0.0001001, 0.9999, 9.998e-05, 0.0001001, 0.9999, 9.998e-05])
me_plane_009.materials.append(mat_material_010)
me_plane_009.use_remesh_preserve_volume = False
me_plane_009.use_remesh_preserve_attributes = False
me_plane_009.use_mirror_vertex_groups = False
me_plane_009.update()
me_plane_024 = bpy.data.meshes.new('Plane.024')
me_plane_024.from_pydata([(-1.0, -1.0, 0.0), (1.0, -1.0, 0.0), (-1.0, 1.0, 0.0), (1.0, 1.0, 0.0)], [], [(0, 1, 3, 2)])
_uv = me_plane_024.uv_layers.new(name='UVMap')
_uv.uv.foreach_set('vector', [0.9999, 0.9999, 0.0001001, 0.9999, 9.998e-05, 0.0001001, 0.9999, 9.998e-05])
me_plane_024.materials.append(mat_material_025)
me_plane_024.use_remesh_preserve_volume = False
me_plane_024.use_remesh_preserve_attributes = False
me_plane_024.use_mirror_vertex_groups = False
me_plane_024.update()
me_plane_023 = bpy.data.meshes.new('Plane.023')
me_plane_023.from_pydata([(-1.0, -1.0, 0.0), (1.0, -1.0, 0.0), (-1.0, 1.0, 0.0), (1.0, 1.0, 0.0)], [], [(0, 1, 3, 2)])
_uv = me_plane_023.uv_layers.new(name='UVMap')
_uv.uv.foreach_set('vector', [0.9999, 0.9999, 0.0001001, 0.9999, 9.998e-05, 0.0001001, 0.9999, 9.998e-05])
me_plane_023.materials.append(mat_material_024)
me_plane_023.use_remesh_preserve_volume = False
me_plane_023.use_remesh_preserve_attributes = False
me_plane_023.use_mirror_vertex_groups = False
me_plane_023.update()
me_plane_022 = bpy.data.meshes.new('Plane.022')
me_plane_022.from_pydata([(-1.0, -1.0, 0.0), (1.0, -1.0, 0.0), (-1.0, 1.0, 0.0), (1.0, 1.0, 0.0)], [], [(0, 1, 3, 2)])
_uv = me_plane_022.uv_layers.new(name='UVMap')
_uv.uv.foreach_set('vector', [0.9999, 0.9999, 0.0001001, 0.9999, 9.998e-05, 0.0001001, 0.9999, 9.998e-05])
me_plane_022.materials.append(mat_material_023)
me_plane_022.use_remesh_preserve_volume = False
me_plane_022.use_remesh_preserve_attributes = False
me_plane_022.use_mirror_vertex_groups = False
me_plane_022.update()
me_plane_021 = bpy.data.meshes.new('Plane.021')
me_plane_021.from_pydata([(-1.0, -1.0, 0.0), (1.0, -1.0, 0.0), (-1.0, 1.0, 0.0), (1.0, 1.0, 0.0)], [], [(0, 1, 3, 2)])
_uv = me_plane_021.uv_layers.new(name='UVMap')
_uv.uv.foreach_set('vector', [0.9999, 0.9999, 0.0001001, 0.9999, 9.998e-05, 0.0001001, 0.9999, 9.998e-05])
me_plane_021.materials.append(mat_material_022)
me_plane_021.use_remesh_preserve_volume = False
me_plane_021.use_remesh_preserve_attributes = False
me_plane_021.use_mirror_vertex_groups = False
me_plane_021.update()
me_plane_020 = bpy.data.meshes.new('Plane.020')
me_plane_020.from_pydata([(-1.0, -1.0, 0.0), (1.0, -1.0, 0.0), (-1.0, 1.0, 0.0), (1.0, 1.0, 0.0)], [], [(0, 1, 3, 2)])
_uv = me_plane_020.uv_layers.new(name='UVMap')
_uv.uv.foreach_set('vector', [0.9999, 0.9999, 0.0001001, 0.9999, 9.998e-05, 0.0001001, 0.9999, 9.998e-05])
me_plane_020.materials.append(mat_material_021)
me_plane_020.use_remesh_preserve_volume = False
me_plane_020.use_remesh_preserve_attributes = False
me_plane_020.use_mirror_vertex_groups = False
me_plane_020.update()
me_plane_019 = bpy.data.meshes.new('Plane.019')
me_plane_019.from_pydata([(-1.0, -1.0, 0.0), (1.0, -1.0, 0.0), (-1.0, 1.0, 0.0), (1.0, 1.0, 0.0)], [], [(0, 1, 3, 2)])
_uv = me_plane_019.uv_layers.new(name='UVMap')
_uv.uv.foreach_set('vector', [0.9999, 0.9999, 0.0001001, 0.9999, 9.998e-05, 0.0001001, 0.9999, 9.998e-05])
me_plane_019.materials.append(mat_material_020)
me_plane_019.use_remesh_preserve_volume = False
me_plane_019.use_remesh_preserve_attributes = False
me_plane_019.use_mirror_vertex_groups = False
me_plane_019.update()
me_plane_018 = bpy.data.meshes.new('Plane.018')
me_plane_018.from_pydata([(-1.0, -1.0, 0.0), (1.0, -1.0, 0.0), (-1.0, 1.0, 0.0), (1.0, 1.0, 0.0)], [], [(0, 1, 3, 2)])
_uv = me_plane_018.uv_layers.new(name='UVMap')
_uv.uv.foreach_set('vector', [0.9999, 0.9999, 0.0001001, 0.9999, 9.998e-05, 0.0001001, 0.9999, 9.998e-05])
me_plane_018.materials.append(mat_material_019)
me_plane_018.use_remesh_preserve_volume = False
me_plane_018.use_remesh_preserve_attributes = False
me_plane_018.use_mirror_vertex_groups = False
me_plane_018.update()
me_plane_017 = bpy.data.meshes.new('Plane.017')
me_plane_017.from_pydata([(-1.0, -1.0, 0.0), (1.0, -1.0, 0.0), (-1.0, 1.0, 0.0), (1.0, 1.0, 0.0)], [], [(0, 1, 3, 2)])
_uv = me_plane_017.uv_layers.new(name='UVMap')
_uv.uv.foreach_set('vector', [0.9999, 0.9999, 0.0001001, 0.9999, 9.998e-05, 0.0001001, 0.9999, 9.998e-05])
me_plane_017.materials.append(mat_material_018)
me_plane_017.use_remesh_preserve_volume = False
me_plane_017.use_remesh_preserve_attributes = False
me_plane_017.use_mirror_vertex_groups = False
me_plane_017.update()
me_plane_016 = bpy.data.meshes.new('Plane.016')
me_plane_016.from_pydata([(-1.0, -1.0, 0.0), (1.0, -1.0, 0.0), (-1.0, 1.0, 0.0), (1.0, 1.0, 0.0)], [], [(0, 1, 3, 2)])
_uv = me_plane_016.uv_layers.new(name='UVMap')
_uv.uv.foreach_set('vector', [0.9999, 0.9999, 0.0001001, 0.9999, 9.998e-05, 0.0001001, 0.9999, 9.998e-05])
me_plane_016.materials.append(mat_material_017)
me_plane_016.use_remesh_preserve_volume = False
me_plane_016.use_remesh_preserve_attributes = False
me_plane_016.use_mirror_vertex_groups = False
me_plane_016.update()
me_plane_015 = bpy.data.meshes.new('Plane.015')
me_plane_015.from_pydata([(-1.0, -1.0, 0.0), (1.0, -1.0, 0.0), (-1.0, 1.0, 0.0), (1.0, 1.0, 0.0)], [], [(0, 1, 3, 2)])
_uv = me_plane_015.uv_layers.new(name='UVMap')
_uv.uv.foreach_set('vector', [0.9999, 0.9999, 0.0001001, 0.9999, 9.998e-05, 0.0001001, 0.9999, 9.998e-05])
me_plane_015.materials.append(mat_material_016)
me_plane_015.use_remesh_preserve_volume = False
me_plane_015.use_remesh_preserve_attributes = False
me_plane_015.use_mirror_vertex_groups = False
me_plane_015.update()
me_plane_014 = bpy.data.meshes.new('Plane.014')
me_plane_014.from_pydata([(-1.0, -1.0, 0.0), (1.0, -1.0, 0.0), (-1.0, 1.0, 0.0), (1.0, 1.0, 0.0)], [], [(0, 1, 3, 2)])
_uv = me_plane_014.uv_layers.new(name='UVMap')
_uv.uv.foreach_set('vector', [0.9999, 0.9999, 0.0001001, 0.9999, 9.998e-05, 0.0001001, 0.9999, 9.998e-05])
me_plane_014.materials.append(mat_material_015)
me_plane_014.use_remesh_preserve_volume = False
me_plane_014.use_remesh_preserve_attributes = False
me_plane_014.use_mirror_vertex_groups = False
me_plane_014.update()
me_plane_013 = bpy.data.meshes.new('Plane.013')
me_plane_013.from_pydata([(-1.0, -1.0, 0.0), (1.0, -1.0, 0.0), (-1.0, 1.0, 0.0), (1.0, 1.0, 0.0)], [], [(0, 1, 3, 2)])
_uv = me_plane_013.uv_layers.new(name='UVMap')
_uv.uv.foreach_set('vector', [0.9999, 0.9999, 0.0001001, 0.9999, 9.998e-05, 0.0001001, 0.9999, 9.998e-05])
me_plane_013.materials.append(mat_material_014)
me_plane_013.use_remesh_preserve_volume = False
me_plane_013.use_remesh_preserve_attributes = False
me_plane_013.use_mirror_vertex_groups = False
me_plane_013.update()
me_plane_036 = bpy.data.meshes.new('Plane.036')
me_plane_036.from_pydata([(-1.0, -1.0, 0.0), (1.0, -1.0, 0.0), (-1.0, 1.0, 0.0), (1.0, 1.0, 0.0)], [], [(0, 1, 3, 2)])
_uv = me_plane_036.uv_layers.new(name='UVMap')
_uv.uv.foreach_set('vector', [0.9999, 0.9999, 0.0001001, 0.9999, 9.998e-05, 0.0001001, 0.9999, 9.998e-05])
me_plane_036.materials.append(mat_material_037)
me_plane_036.use_remesh_preserve_volume = False
me_plane_036.use_remesh_preserve_attributes = False
me_plane_036.use_mirror_vertex_groups = False
me_plane_036.update()
me_plane_035 = bpy.data.meshes.new('Plane.035')
me_plane_035.from_pydata([(-1.0, -1.0, 0.0), (1.0, -1.0, 0.0), (-1.0, 1.0, 0.0), (1.0, 1.0, 0.0)], [], [(0, 1, 3, 2)])
_uv = me_plane_035.uv_layers.new(name='UVMap')
_uv.uv.foreach_set('vector', [0.9999, 0.9999, 0.0001001, 0.9999, 9.998e-05, 0.0001001, 0.9999, 9.998e-05])
me_plane_035.materials.append(mat_material_036)
me_plane_035.use_remesh_preserve_volume = False
me_plane_035.use_remesh_preserve_attributes = False
me_plane_035.use_mirror_vertex_groups = False
me_plane_035.update()
me_plane_034 = bpy.data.meshes.new('Plane.034')
me_plane_034.from_pydata([(-1.0, -1.0, 0.0), (1.0, -1.0, 0.0), (-1.0, 1.0, 0.0), (1.0, 1.0, 0.0)], [], [(0, 1, 3, 2)])
_uv = me_plane_034.uv_layers.new(name='UVMap')
_uv.uv.foreach_set('vector', [0.9999, 0.9999, 0.0001001, 0.9999, 9.998e-05, 0.0001001, 0.9999, 9.998e-05])
me_plane_034.materials.append(mat_material_035)
me_plane_034.use_remesh_preserve_volume = False
me_plane_034.use_remesh_preserve_attributes = False
me_plane_034.use_mirror_vertex_groups = False
me_plane_034.update()
me_plane_033 = bpy.data.meshes.new('Plane.033')
me_plane_033.from_pydata([(-1.0, -1.0, 0.0), (1.0, -1.0, 0.0), (-1.0, 1.0, 0.0), (1.0, 1.0, 0.0)], [], [(0, 1, 3, 2)])
_uv = me_plane_033.uv_layers.new(name='UVMap')
_uv.uv.foreach_set('vector', [0.9999, 0.9999, 0.0001001, 0.9999, 9.998e-05, 0.0001001, 0.9999, 9.998e-05])
me_plane_033.materials.append(mat_material_034)
me_plane_033.use_remesh_preserve_volume = False
me_plane_033.use_remesh_preserve_attributes = False
me_plane_033.use_mirror_vertex_groups = False
me_plane_033.update()
me_plane_032 = bpy.data.meshes.new('Plane.032')
me_plane_032.from_pydata([(-1.0, -1.0, 0.0), (1.0, -1.0, 0.0), (-1.0, 1.0, 0.0), (1.0, 1.0, 0.0)], [], [(0, 1, 3, 2)])
_uv = me_plane_032.uv_layers.new(name='UVMap')
_uv.uv.foreach_set('vector', [0.9999, 0.9999, 0.0001001, 0.9999, 9.998e-05, 0.0001001, 0.9999, 9.998e-05])
me_plane_032.materials.append(mat_material_033)
me_plane_032.use_remesh_preserve_volume = False
me_plane_032.use_remesh_preserve_attributes = False
me_plane_032.use_mirror_vertex_groups = False
me_plane_032.update()
me_plane_031 = bpy.data.meshes.new('Plane.031')
me_plane_031.from_pydata([(-1.0, -1.0, 0.0), (1.0, -1.0, 0.0), (-1.0, 1.0, 0.0), (1.0, 1.0, 0.0)], [], [(0, 1, 3, 2)])
_uv = me_plane_031.uv_layers.new(name='UVMap')
_uv.uv.foreach_set('vector', [0.9999, 0.9999, 0.0001001, 0.9999, 9.998e-05, 0.0001001, 0.9999, 9.998e-05])
me_plane_031.materials.append(mat_material_032)
me_plane_031.use_remesh_preserve_volume = False
me_plane_031.use_remesh_preserve_attributes = False
me_plane_031.use_mirror_vertex_groups = False
me_plane_031.update()
me_plane_030 = bpy.data.meshes.new('Plane.030')
me_plane_030.from_pydata([(-1.0, -1.0, 0.0), (1.0, -1.0, 0.0), (-1.0, 1.0, 0.0), (1.0, 1.0, 0.0)], [], [(0, 1, 3, 2)])
_uv = me_plane_030.uv_layers.new(name='UVMap')
_uv.uv.foreach_set('vector', [0.9999, 0.9999, 0.0001001, 0.9999, 9.998e-05, 0.0001001, 0.9999, 9.998e-05])
me_plane_030.materials.append(mat_material_031)
me_plane_030.use_remesh_preserve_volume = False
me_plane_030.use_remesh_preserve_attributes = False
me_plane_030.use_mirror_vertex_groups = False
me_plane_030.update()
me_plane_029 = bpy.data.meshes.new('Plane.029')
me_plane_029.from_pydata([(-1.0, -1.0, 0.0), (1.0, -1.0, 0.0), (-1.0, 1.0, 0.0), (1.0, 1.0, 0.0)], [], [(0, 1, 3, 2)])
_uv = me_plane_029.uv_layers.new(name='UVMap')
_uv.uv.foreach_set('vector', [0.9999, 0.9999, 0.0001001, 0.9999, 9.998e-05, 0.0001001, 0.9999, 9.998e-05])
me_plane_029.materials.append(mat_material_030)
me_plane_029.use_remesh_preserve_volume = False
me_plane_029.use_remesh_preserve_attributes = False
me_plane_029.use_mirror_vertex_groups = False
me_plane_029.update()
me_plane_028 = bpy.data.meshes.new('Plane.028')
me_plane_028.from_pydata([(-1.0, -1.0, 0.0), (1.0, -1.0, 0.0), (-1.0, 1.0, 0.0), (1.0, 1.0, 0.0)], [], [(0, 1, 3, 2)])
_uv = me_plane_028.uv_layers.new(name='UVMap')
_uv.uv.foreach_set('vector', [0.9999, 0.9999, 0.0001001, 0.9999, 9.998e-05, 0.0001001, 0.9999, 9.998e-05])
me_plane_028.materials.append(mat_material_029)
me_plane_028.use_remesh_preserve_volume = False
me_plane_028.use_remesh_preserve_attributes = False
me_plane_028.use_mirror_vertex_groups = False
me_plane_028.update()
me_plane_027 = bpy.data.meshes.new('Plane.027')
me_plane_027.from_pydata([(-1.0, -1.0, 0.0), (1.0, -1.0, 0.0), (-1.0, 1.0, 0.0), (1.0, 1.0, 0.0)], [], [(0, 1, 3, 2)])
_uv = me_plane_027.uv_layers.new(name='UVMap')
_uv.uv.foreach_set('vector', [0.9999, 0.9999, 0.0001001, 0.9999, 9.998e-05, 0.0001001, 0.9999, 9.998e-05])
me_plane_027.materials.append(mat_material_028)
me_plane_027.use_remesh_preserve_volume = False
me_plane_027.use_remesh_preserve_attributes = False
me_plane_027.use_mirror_vertex_groups = False
me_plane_027.update()
me_plane_026 = bpy.data.meshes.new('Plane.026')
me_plane_026.from_pydata([(-1.0, -1.0, 0.0), (1.0, -1.0, 0.0), (-1.0, 1.0, 0.0), (1.0, 1.0, 0.0)], [], [(0, 1, 3, 2)])
_uv = me_plane_026.uv_layers.new(name='UVMap')
_uv.uv.foreach_set('vector', [0.9999, 0.9999, 0.0001001, 0.9999, 9.998e-05, 0.0001001, 0.9999, 9.998e-05])
me_plane_026.materials.append(mat_material_027)
me_plane_026.use_remesh_preserve_volume = False
me_plane_026.use_remesh_preserve_attributes = False
me_plane_026.use_mirror_vertex_groups = False
me_plane_026.update()
me_plane_025 = bpy.data.meshes.new('Plane.025')
me_plane_025.from_pydata([(-1.0, -1.0, 0.0), (1.0, -1.0, 0.0), (-1.0, 1.0, 0.0), (1.0, 1.0, 0.0)], [], [(0, 1, 3, 2)])
_uv = me_plane_025.uv_layers.new(name='UVMap')
_uv.uv.foreach_set('vector', [0.9999, 0.9999, 0.0001001, 0.9999, 9.998e-05, 0.0001001, 0.9999, 9.998e-05])
me_plane_025.materials.append(mat_material_026)
me_plane_025.use_remesh_preserve_volume = False
me_plane_025.use_remesh_preserve_attributes = False
me_plane_025.use_mirror_vertex_groups = False
me_plane_025.update()

# ---- objects
ob_light = bpy.data.objects.new('Light', light_light)
ob_camera = bpy.data.objects.new('Camera', cam_camera)
ob_plane = bpy.data.objects.new('Plane', me_plane)
ob_plane_001 = bpy.data.objects.new('Plane.001', me_plane_001)
ob_plane_002 = bpy.data.objects.new('Plane.002', me_plane_002)
ob_plane_004 = bpy.data.objects.new('Plane.004', me_plane_004)
ob_plane_007 = bpy.data.objects.new('Plane.007', me_plane_008)
ob_plane_006 = bpy.data.objects.new('Plane.006', me_plane_007)
ob_plane_005 = bpy.data.objects.new('Plane.005', me_plane_006)
ob_plane_003 = bpy.data.objects.new('Plane.003', me_plane_005)
ob_plane_011 = bpy.data.objects.new('Plane.011', me_plane_012)
ob_plane_010 = bpy.data.objects.new('Plane.010', me_plane_011)
ob_plane_009 = bpy.data.objects.new('Plane.009', me_plane_010)
ob_plane_008 = bpy.data.objects.new('Plane.008', me_plane_009)
ob_plane_023 = bpy.data.objects.new('Plane.023', me_plane_024)
ob_plane_022 = bpy.data.objects.new('Plane.022', me_plane_023)
ob_plane_021 = bpy.data.objects.new('Plane.021', me_plane_022)
ob_plane_020 = bpy.data.objects.new('Plane.020', me_plane_021)
ob_plane_019 = bpy.data.objects.new('Plane.019', me_plane_020)
ob_plane_018 = bpy.data.objects.new('Plane.018', me_plane_019)
ob_plane_017 = bpy.data.objects.new('Plane.017', me_plane_018)
ob_plane_016 = bpy.data.objects.new('Plane.016', me_plane_017)
ob_plane_015 = bpy.data.objects.new('Plane.015', me_plane_016)
ob_plane_014 = bpy.data.objects.new('Plane.014', me_plane_015)
ob_plane_013 = bpy.data.objects.new('Plane.013', me_plane_014)
ob_plane_012 = bpy.data.objects.new('Plane.012', me_plane_013)
ob_plane_035 = bpy.data.objects.new('Plane.035', me_plane_036)
ob_plane_034 = bpy.data.objects.new('Plane.034', me_plane_035)
ob_plane_033 = bpy.data.objects.new('Plane.033', me_plane_034)
ob_plane_032 = bpy.data.objects.new('Plane.032', me_plane_033)
ob_plane_031 = bpy.data.objects.new('Plane.031', me_plane_032)
ob_plane_030 = bpy.data.objects.new('Plane.030', me_plane_031)
ob_plane_029 = bpy.data.objects.new('Plane.029', me_plane_030)
ob_plane_028 = bpy.data.objects.new('Plane.028', me_plane_029)
ob_plane_027 = bpy.data.objects.new('Plane.027', me_plane_028)
ob_plane_026 = bpy.data.objects.new('Plane.026', me_plane_027)
ob_plane_025 = bpy.data.objects.new('Plane.025', me_plane_026)
ob_plane_024 = bpy.data.objects.new('Plane.024', me_plane_025)

# ---- transforms, parenting, visibility, modifiers, constraints
ob_light.location = (4.076, 1.005, 5.904)
ob_light.rotation_euler = (0.6503, 0.05522, 1.866)
ob_light.lock_rotations_4d = False
ob_light.empty_display_type = 'ARROWS'
ob_light.color = (0.0, 0.0, 0.0, 0.0)
ob_light.lineart.crease_threshold = 0.0
ob_camera.location = (7.359, -6.926, 4.958)
ob_camera.rotation_euler = (1.109, 0.0, 0.8149)
ob_camera.lock_rotations_4d = False
ob_camera.empty_display_type = 'ARROWS'
ob_camera.color = (0.0, 0.0, 0.0, 0.0)
ob_camera.display_type = 'WIRE'
ob_camera.lineart.crease_threshold = 0.0
ob_plane.location = (-1.0, -1.0, 0.0)
ob_plane.lineart.crease_threshold = 0.0
ob_plane_001.location = (-1.0, 1.0, 0.0)
ob_plane_001.lineart.crease_threshold = 0.0
ob_plane_002.location = (1.0, -1.0, 0.0)
ob_plane_002.lineart.crease_threshold = 0.0
ob_plane_004.location = (1.0, 1.0, 0.0)
ob_plane_004.lineart.crease_threshold = 0.0
ob_plane_007.location = (-1.0, 3.0, 0.0)
ob_plane_007.lineart.crease_threshold = 0.0
ob_plane_006.location = (-1.0, 5.0, 0.0)
ob_plane_006.lineart.crease_threshold = 0.0
ob_plane_005.location = (1.0, 3.0, 0.0)
ob_plane_005.lineart.crease_threshold = 0.0
ob_plane_003.location = (1.0, 5.0, 0.0)
ob_plane_003.lineart.crease_threshold = 0.0
ob_plane_011.location = (-1.0, -5.0, 0.0)
ob_plane_011.lineart.crease_threshold = 0.0
ob_plane_010.location = (-1.0, -3.0, 0.0)
ob_plane_010.lineart.crease_threshold = 0.0
ob_plane_009.location = (1.0, -5.0, 0.0)
ob_plane_009.lineart.crease_threshold = 0.0
ob_plane_008.location = (1.0, -3.0, 0.0)
ob_plane_008.lineart.crease_threshold = 0.0
ob_plane_023.location = (3.0, -1.0, 0.0)
ob_plane_023.lineart.crease_threshold = 0.0
ob_plane_022.location = (3.0, 1.0, 0.0)
ob_plane_022.lineart.crease_threshold = 0.0
ob_plane_021.location = (5.0, -1.0, 0.0)
ob_plane_021.lineart.crease_threshold = 0.0
ob_plane_020.location = (5.0, 5.0, 0.0)
ob_plane_020.lineart.crease_threshold = 0.0
ob_plane_019.location = (5.0, 1.0, 0.0)
ob_plane_019.lineart.crease_threshold = 0.0
ob_plane_018.location = (5.0, 3.0, 0.0)
ob_plane_018.lineart.crease_threshold = 0.0
ob_plane_017.location = (3.0, 5.0, 0.0)
ob_plane_017.lineart.crease_threshold = 0.0
ob_plane_016.location = (3.0, 3.0, 0.0)
ob_plane_016.lineart.crease_threshold = 0.0
ob_plane_015.location = (5.0, -3.0, 0.0)
ob_plane_015.lineart.crease_threshold = 0.0
ob_plane_014.location = (5.0, -5.0, 0.0)
ob_plane_014.lineart.crease_threshold = 0.0
ob_plane_013.location = (3.0, -3.0, 0.0)
ob_plane_013.lineart.crease_threshold = 0.0
ob_plane_012.location = (3.0, -5.0, 0.0)
ob_plane_012.lineart.crease_threshold = 0.0
ob_plane_035.location = (-5.0, -5.0, 0.0)
ob_plane_035.lineart.crease_threshold = 0.0
ob_plane_034.location = (-5.0, -3.0, 0.0)
ob_plane_034.lineart.crease_threshold = 0.0
ob_plane_033.location = (-3.0, -5.0, 0.0)
ob_plane_033.lineart.crease_threshold = 0.0
ob_plane_032.location = (-3.0, -3.0, 0.0)
ob_plane_032.lineart.crease_threshold = 0.0
ob_plane_031.location = (-5.0, 3.0, 0.0)
ob_plane_031.lineart.crease_threshold = 0.0
ob_plane_030.location = (-5.0, 5.0, 0.0)
ob_plane_030.lineart.crease_threshold = 0.0
ob_plane_029.location = (-3.0, 3.0, 0.0)
ob_plane_029.lineart.crease_threshold = 0.0
ob_plane_028.location = (-3.0, 1.0, 0.0)
ob_plane_028.lineart.crease_threshold = 0.0
ob_plane_027.location = (-3.0, 5.0, 0.0)
ob_plane_027.lineart.crease_threshold = 0.0
ob_plane_026.location = (-3.0, -1.0, 0.0)
ob_plane_026.lineart.crease_threshold = 0.0
ob_plane_025.location = (-5.0, 1.0, 0.0)
ob_plane_025.lineart.crease_threshold = 0.0
ob_plane_024.location = (-5.0, -1.0, 0.0)
ob_plane_024.lineart.crease_threshold = 0.0

# ---- collection membership
col_collection.objects.link(ob_light)
col_collection.objects.link(ob_camera)
col_collection.objects.link(ob_plane)
col_collection.objects.link(ob_plane_001)
col_collection.objects.link(ob_plane_002)
col_collection.objects.link(ob_plane_004)
col_collection.objects.link(ob_plane_007)
col_collection.objects.link(ob_plane_006)
col_collection.objects.link(ob_plane_005)
col_collection.objects.link(ob_plane_003)
col_collection.objects.link(ob_plane_011)
col_collection.objects.link(ob_plane_010)
col_collection.objects.link(ob_plane_009)
col_collection.objects.link(ob_plane_008)
col_collection.objects.link(ob_plane_023)
col_collection.objects.link(ob_plane_022)
col_collection.objects.link(ob_plane_021)
col_collection.objects.link(ob_plane_020)
col_collection.objects.link(ob_plane_019)
col_collection.objects.link(ob_plane_018)
col_collection.objects.link(ob_plane_017)
col_collection.objects.link(ob_plane_016)
col_collection.objects.link(ob_plane_015)
col_collection.objects.link(ob_plane_014)
col_collection.objects.link(ob_plane_013)
col_collection.objects.link(ob_plane_012)
col_collection.objects.link(ob_plane_035)
col_collection.objects.link(ob_plane_034)
col_collection.objects.link(ob_plane_033)
col_collection.objects.link(ob_plane_032)
col_collection.objects.link(ob_plane_031)
col_collection.objects.link(ob_plane_030)
col_collection.objects.link(ob_plane_029)
col_collection.objects.link(ob_plane_028)
col_collection.objects.link(ob_plane_027)
col_collection.objects.link(ob_plane_026)
col_collection.objects.link(ob_plane_025)
col_collection.objects.link(ob_plane_024)

# ---- scene / render settings (as saved in the file)
scene.camera = ob_camera
scene.frame_start = 1; scene.frame_end = 250; scene.frame_set(250)
scene.render.engine = 'BLENDER_EEVEE_NEXT'
scene.cycles.use_denoising = False
scene.cycles.samples = 128
scene.cycles.sampling_pattern = 'TABULATED_SOBOL'
scene.cycles.use_adaptive_sampling = False
scene.cycles.use_light_tree = False
scene.view_settings.view_transform = 'Filmic'
bpy.context.view_layer.update()
